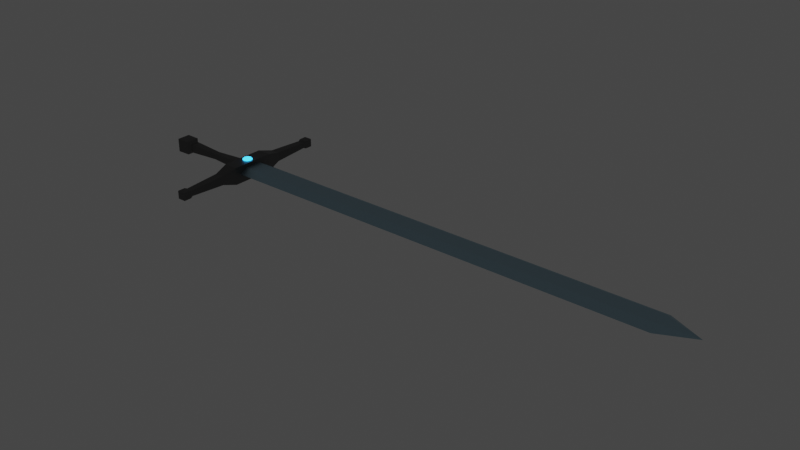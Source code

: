 # Source: sword.blend  (saved by Blender 3.5.10; exported with 4.5.12 LTS)
import bpy
from mathutils import Matrix  # noqa: F401  (used for matrix-valued properties, if any)

bpy.ops.wm.read_factory_settings(use_empty=True)
scene = bpy.context.scene
scene.name = 'Scene'

# ---- collections
col_collection = bpy.data.collections.new('Collection'); scene.collection.children.link(col_collection)

# ---- materials (node trees are filled in below, after node groups)
mat_material_001 = bpy.data.materials.new('Material.001')
mat_material_001.alpha_threshold = 0.0
mat_material_001.use_transparent_shadow = False
mat_material_001.roughness = 0.5
mat_material_001.line_color = (0.0, 0.0, 0.0, 1.0)
mat_material_002 = bpy.data.materials.new('Material.002')
mat_material_002.alpha_threshold = 0.0
mat_material_002.use_transparent_shadow = False
mat_material_002.roughness = 0.5
mat_material_002.line_color = (0.0, 0.0, 0.0, 1.0)
mat_material = bpy.data.materials.new('Material')
mat_material.alpha_threshold = 0.0
mat_material.use_transparent_shadow = False
mat_material.roughness = 0.5
mat_material.line_color = (0.0, 0.0, 0.0, 1.0)

# ---- node groups
ng_auto_smooth = bpy.data.node_groups.new('Auto Smooth', 'GeometryNodeTree')
_s = ng_auto_smooth.interface.new_socket(name='Geometry', in_out='OUTPUT', socket_type='NodeSocketGeometry')
_s = ng_auto_smooth.interface.new_socket(name='Geometry', in_out='INPUT', socket_type='NodeSocketGeometry')
_s = ng_auto_smooth.interface.new_socket(name='Angle', in_out='INPUT', socket_type='NodeSocketFloat')
_s.subtype = 'ANGLE'
_s.min_value = 0.0
_s.max_value = 3.142
ng_auto_smooth.is_modifier = True
_N = ng_auto_smooth.nodes; _L = ng_auto_smooth.links
n0 = _N.new('NodeGroupOutput'); n0.name = 'Group Output'; n0.location = (480, -100)
n1 = _N.new('NodeGroupInput'); n1.name = 'Group Input'; n1.location = (-420, -300)
n2 = _N.new('NodeGroupInput'); n2.name = 'Group Input.001'; n2.location = (-60, -100)
n3 = _N.new('GeometryNodeSetShadeSmooth'); n3.name = 'Set Shade Smooth'; n3.location = (120, -100)
n3.domain = 'EDGE'
n4 = _N.new('GeometryNodeSetShadeSmooth'); n4.name = 'Set Shade Smooth.001'; n4.location = (300, -100)
n5 = _N.new('GeometryNodeInputMeshEdgeAngle'); n5.name = 'Edge Angle'; n5.location = (-420, -220)
n6 = _N.new('GeometryNodeInputEdgeSmooth'); n6.name = 'Is Edge Smooth'; n6.location = (-60, -160)
n7 = _N.new('GeometryNodeInputShadeSmooth'); n7.name = 'Is Face Smooth'; n7.location = (-240, -340)
n8 = _N.new('FunctionNodeBooleanMath'); n8.name = 'Boolean Math'; n8.location = (-60, -220)
n9 = _N.new('FunctionNodeCompare'); n9.name = 'Compare'; n9.location = (-240, -180)
n9.operation = 'LESS_EQUAL'
_L.new(n5.outputs[0], n9.inputs[0])
_L.new(n4.outputs[0], n0.inputs[0])
_L.new(n1.outputs[1], n9.inputs[1])
_L.new(n9.outputs[0], n8.inputs[0])
_L.new(n7.outputs[0], n8.inputs[1])
_L.new(n2.outputs[0], n3.inputs[0])
_L.new(n6.outputs[0], n3.inputs[1])
_L.new(n3.outputs[0], n4.inputs[0])
_L.new(n8.outputs[0], n3.inputs[2])
n0.is_active_output = True

# ---- material node trees
mat_material_001.use_nodes = True; mat_material_001.node_tree.nodes.clear()
_N = mat_material_001.node_tree.nodes; _L = mat_material_001.node_tree.links
n0 = _N.new('ShaderNodeOutputMaterial'); n0.name = 'Material Output'; n0.location = (300, 300)
n1 = _N.new('ShaderNodeBsdfPrincipled'); n1.name = 'Principled BSDF'; n1.location = (10, 300)
n1.distribution = 'GGX'
n1.subsurface_method = 'BURLEY'
n1.inputs[0].default_value = (0.1452, 0.1452, 0.1452, 1.0)
n1.inputs[1].default_value = 1.0
n1.inputs[3].default_value = 1.45
n1.inputs[27].default_value = (0.0, 0.0, 0.0, 1.0)
n1.inputs[28].default_value = 1.0
_L.new(n1.outputs[0], n0.inputs[0])
n0.is_active_output = True
mat_material_002.use_nodes = True; mat_material_002.node_tree.nodes.clear()
_N = mat_material_002.node_tree.nodes; _L = mat_material_002.node_tree.links
n0 = _N.new('ShaderNodeOutputMaterial'); n0.name = 'Material Output'; n0.location = (300, 300)
n1 = _N.new('ShaderNodeEmission'); n1.name = 'Emission'; n1.location = (10, 300)
n1.inputs[0].default_value = (0.032, 0.4657, 1.0, 1.0)
n1.inputs[1].default_value = 4.0
_L.new(n1.outputs[0], n0.inputs[0])
n0.is_active_output = True
mat_material.use_nodes = True; mat_material.node_tree.nodes.clear()
_N = mat_material.node_tree.nodes; _L = mat_material.node_tree.links
n0 = _N.new('ShaderNodeOutputMaterial'); n0.name = 'Material Output'; n0.location = (300, 300)
n1 = _N.new('ShaderNodeBsdfPrincipled'); n1.name = 'Principled BSDF'; n1.location = (10, 300)
n1.distribution = 'GGX'
n1.subsurface_method = 'BURLEY'
n1.inputs[0].default_value = (0.4206, 0.6084, 0.7124, 1.0)
n1.inputs[1].default_value = 1.0
n1.inputs[3].default_value = 1.45
n1.inputs[27].default_value = (0.0, 0.0, 0.0, 1.0)
n1.inputs[28].default_value = 1.0
_L.new(n1.outputs[0], n0.inputs[0])
n0.is_active_output = True

# ---- world
world_world = bpy.data.worlds.new('World'); scene.world = world_world
world_world.use_nodes = True; world_world.node_tree.nodes.clear()
_N = world_world.node_tree.nodes; _L = world_world.node_tree.links
n0 = _N.new('ShaderNodeOutputWorld'); n0.name = 'World Output'; n0.location = (300, 300)
n1 = _N.new('ShaderNodeBackground'); n1.name = 'Background'; n1.location = (10, 300)
n1.inputs[0].default_value = (0.05088, 0.05088, 0.05088, 1.0)
_L.new(n1.outputs[0], n0.inputs[0])
n0.is_active_output = True
world_world.color = (0.05088, 0.05088, 0.05088)
world_world.use_sun_shadow = False
world_world.sun_shadow_jitter_overblur = 0.0

# ---- meshes
me_cube = bpy.data.meshes.new('Cube')
me_cube.from_pydata([(-0.07427, 0.01975, 0.01975), (-0.07427, 0.01975, -0.01975), (-0.07427, -0.01975, 0.01975), (-0.07427, -0.01975, -0.01975), (-0.1151, 0.02009, 0.02009), (-0.1151, 0.02009, -0.02009), (-0.1151, -0.02009, 0.02009), (-0.1151, -0.02009, -0.02009), (-0.0661, 0.01274, 0.01274), (-0.0661, 0.01274, -0.01274), (-0.0661, -0.01274, 0.01274), (-0.0661, -0.01274, -0.01274), (0.1318, 0.01295, 0.01268), (0.1318, 0.01295, -0.01268), (0.1318, -0.01295, 0.01268), (0.1318, -0.01295, -0.01268), (0.1427, -0.06406, -0.0256), (0.1427, -0.06406, 0.0256), (0.1427, 0.06406, -0.0256), (0.1427, 0.06406, 0.0256), (0.1853, -0.06578, -0.02572), (0.1853, 0.06578, -0.02572), (0.1853, 0.06578, 0.02572), (0.1853, -0.06578, 0.02572), (0.1509, 0.1086, 0.01356), (0.1509, 0.1086, -0.01356), (0.1509, -0.1086, 0.01356), (0.1509, -0.1086, -0.01356), (0.1775, 0.1086, 0.01356), (0.1775, 0.1086, -0.01356), (0.1775, -0.1086, 0.01356), (0.1775, -0.1086, -0.01356), (0.1541, 0.2173, 0.00847), (0.1541, 0.2173, -0.00847), (0.1541, -0.2173, 0.00847), (0.1541, -0.2173, -0.00847), (0.1743, 0.2173, 0.00847), (0.1743, 0.2173, -0.00847), (0.1743, -0.2173, 0.00847), (0.1743, -0.2173, -0.00847), (0.152, 0.2245, 0.01171), (0.152, 0.2245, -0.01171), (0.152, -0.2245, 0.01171), (0.152, -0.2245, -0.01171), (0.1764, 0.2245, 0.01171), (0.1764, 0.2245, -0.01171), (0.1764, -0.2245, 0.01171), (0.1764, -0.2245, -0.01171), (0.152, 0.2473, 0.01187), (0.152, 0.2473, -0.01187), (0.152, -0.2473, 0.01187), (0.152, -0.2473, -0.01187), (0.1764, 0.2473, 0.01187), (0.1764, 0.2473, -0.01187), (0.1764, -0.2473, 0.01187), (0.1764, -0.2473, -0.01187), (0.03297, -0.008652, 0.008652), (0.03297, -0.008652, -0.008652), (0.03297, 0.008652, 0.008652), (0.03297, 0.008652, -0.008652)], [], [(5, 1, 3, 7), (7, 6, 4, 5), (11, 9, 59, 57), (3, 1, 9, 11), (0, 2, 10, 8), (2, 3, 11, 10), (16, 18, 21, 20), (3, 2, 6, 7), (0, 4, 6, 2), (5, 4, 0, 1), (14, 15, 16, 17), (10, 11, 57, 56), (12, 14, 17, 19), (15, 13, 18, 16), (8, 10, 56, 58), (59, 58, 12, 13), (21, 22, 23, 20), (20, 23, 30, 31), (25, 24, 32, 33), (23, 17, 26, 30), (16, 20, 31, 27), (31, 30, 38, 39), (28, 29, 37, 36), (19, 17, 23, 22), (17, 16, 27, 26), (21, 18, 25, 29), (19, 22, 28, 24), (18, 19, 24, 25), (22, 21, 29, 28), (36, 37, 45, 44), (37, 33, 41, 45), (24, 28, 36, 32), (26, 27, 35, 34), (27, 31, 39, 35), (33, 32, 40, 41), (30, 26, 34, 38), (29, 25, 33, 37), (49, 48, 52, 53), (43, 47, 55, 51), (39, 38, 46, 47), (32, 36, 44, 40), (34, 35, 43, 42), (35, 39, 47, 43), (41, 40, 48, 49), (38, 34, 42, 46), (50, 51, 55, 54), (46, 42, 50, 54), (45, 41, 49, 53), (44, 45, 53, 52), (47, 46, 54, 55), (40, 44, 52, 48), (42, 43, 51, 50), (57, 59, 13, 15), (58, 56, 14, 12), (8, 58, 59, 9), (13, 12, 19, 18), (1, 0, 8, 9), (56, 57, 15, 14)])
_uv = me_cube.uv_layers.new(name='UVMap')
_uv.uv.foreach_set('vector', [0.1331, 0.5081, 0.3669, 0.5081, 0.3669, 0.7419, 0.1331, 0.7419, 0.3831, 0.008054, 0.6169, 0.008054, 0.6169, 0.2419, 0.3831, 0.2419, 0.375, 0.7368, 0.375, 0.5132, 0.375, 0.5179, 0.375, 0.7321, 0.375, 0.7395, 0.375, 0.5105, 0.375, 0.5127, 0.375, 0.7373, 0.625, 0.5105, 0.625, 0.7395, 0.625, 0.7373, 0.625, 0.5127, 0.6145, 0.75, 0.3855, 0.75, 0.3877, 0.75, 0.6123, 0.75, 0.375, 0.7474, 0.375, 0.5026, 0.375, 0.5026, 0.375, 0.7474, 0.3831, 0.7581, 0.6169, 0.7581, 0.6169, 0.9919, 0.3831, 0.9919, 0.6331, 0.5081, 0.8669, 0.5081, 0.8669, 0.7419, 0.6331, 0.7419, 0.3831, 0.2581, 0.6169, 0.2581, 0.6169, 0.4919, 0.3831, 0.4919, 0.6133, 0.75, 0.3867, 0.75, 0.3821, 0.75, 0.6179, 0.75, 0.6118, 0.75, 0.3882, 0.75, 0.3929, 0.75, 0.6071, 0.75, 0.625, 0.5136, 0.625, 0.7364, 0.625, 0.7414, 0.625, 0.5086, 0.375, 0.7364, 0.375, 0.5136, 0.375, 0.5086, 0.375, 0.7414, 0.625, 0.5132, 0.625, 0.7368, 0.625, 0.7321, 0.625, 0.5179, 0.3929, 0.5, 0.6071, 0.5, 0.6118, 0.5, 0.3882, 0.5, 0.3814, 0.5026, 0.6186, 0.5026, 0.6186, 0.7474, 0.3814, 0.7474, 0.3822, 0.75, 0.6178, 0.75, 0.6142, 0.75, 0.3858, 0.75, 0.3873, 0.5, 0.6127, 0.5, 0.6063, 0.5, 0.3937, 0.5, 0.625, 0.75, 0.625, 0.75, 0.625, 0.75, 0.625, 0.75, 0.375, 0.75, 0.375, 0.75, 0.375, 0.75, 0.375, 0.75, 0.3873, 0.75, 0.6127, 0.75, 0.6063, 0.75, 0.3937, 0.75, 0.6127, 0.5, 0.3873, 0.5, 0.3937, 0.5, 0.6063, 0.5, 0.625, 0.5026, 0.625, 0.7474, 0.625, 0.7474, 0.625, 0.5026, 0.6178, 0.75, 0.3822, 0.75, 0.3858, 0.75, 0.6142, 0.75, 0.375, 0.5, 0.375, 0.5, 0.375, 0.5, 0.375, 0.5, 0.625, 0.5, 0.625, 0.5, 0.625, 0.5, 0.625, 0.5, 0.3822, 0.5, 0.6178, 0.5, 0.6142, 0.5, 0.3858, 0.5, 0.6178, 0.5, 0.3822, 0.5, 0.3858, 0.5, 0.6142, 0.5, 0.6067, 0.5, 0.3933, 0.5, 0.3909, 0.5, 0.6091, 0.5, 0.375, 0.5, 0.375, 0.5, 0.375, 0.5, 0.375, 0.5, 0.625, 0.5, 0.625, 0.5, 0.625, 0.5, 0.625, 0.5, 0.6127, 0.75, 0.3873, 0.75, 0.3937, 0.75, 0.6063, 0.75, 0.375, 0.75, 0.375, 0.75, 0.375, 0.75, 0.375, 0.75, 0.3933, 0.5, 0.6067, 0.5, 0.6091, 0.5, 0.3909, 0.5, 0.625, 0.75, 0.625, 0.75, 0.625, 0.75, 0.625, 0.75, 0.375, 0.5, 0.375, 0.5, 0.375, 0.5, 0.375, 0.5, 0.3882, 0.5, 0.6118, 0.5, 0.6118, 0.5, 0.3882, 0.5, 0.375, 0.75, 0.375, 0.75, 0.375, 0.75, 0.375, 0.75, 0.3933, 0.75, 0.6067, 0.75, 0.6091, 0.75, 0.3909, 0.75, 0.625, 0.5, 0.625, 0.5, 0.625, 0.5, 0.625, 0.5, 0.6067, 0.75, 0.3933, 0.75, 0.3909, 0.75, 0.6091, 0.75, 0.375, 0.75, 0.375, 0.75, 0.375, 0.75, 0.375, 0.75, 0.3882, 0.5, 0.6118, 0.5, 0.6118, 0.5, 0.3882, 0.5, 0.625, 0.75, 0.625, 0.75, 0.625, 0.75, 0.625, 0.75, 0.6118, 0.75, 0.3882, 0.75, 0.3882, 0.75, 0.6118, 0.75, 0.625, 0.75, 0.625, 0.75, 0.625, 0.75, 0.625, 0.75, 0.375, 0.5, 0.375, 0.5, 0.375, 0.5, 0.375, 0.5, 0.6118, 0.5, 0.3882, 0.5, 0.3882, 0.5, 0.6118, 0.5, 0.3882, 0.75, 0.6118, 0.75, 0.6118, 0.75, 0.3882, 0.75, 0.625, 0.5, 0.625, 0.5, 0.625, 0.5, 0.625, 0.5, 0.6118, 0.75, 0.3882, 0.75, 0.3882, 0.75, 0.6118, 0.75, 0.375, 0.7321, 0.375, 0.5179, 0.375, 0.5132, 0.375, 0.7368, 0.625, 0.5179, 0.625, 0.7321, 0.625, 0.7368, 0.625, 0.5132, 0.6118, 0.5, 0.6071, 0.5, 0.3929, 0.5, 0.3882, 0.5, 0.3867, 0.5, 0.6133, 0.5, 0.6179, 0.5, 0.3821, 0.5, 0.3855, 0.5, 0.6145, 0.5, 0.6123, 0.5, 0.3877, 0.5, 0.6071, 0.75, 0.3929, 0.75, 0.3882, 0.75, 0.6118, 0.75])
me_cube.materials.append(mat_material_001)
me_cube.use_mirror_vertex_groups = False
me_cube.update()
me_cube_001 = bpy.data.meshes.new('Cube.001')
me_cube_001.from_pydata([(0.1648, 0.00666, 0.03134), (0.1648, 0.01199, 0.02947), (0.1648, 0.01395, 0.02692), (0.1648, 0.01345, 0.0256), (0.1648, -0.0006251, 0.03202), (0.1699, 0.004526, 0.03134), (0.1737, 0.008298, 0.02947), (0.1751, 0.009678, 0.02692), (0.1747, 0.009327, 0.0256), (0.1721, -0.0006251, 0.03134), (0.1774, -0.0006251, 0.02947), (0.1794, -0.0006251, 0.02692), (0.1789, -0.0006251, 0.0256), (0.1699, -0.005777, 0.03134), (0.1737, -0.009548, 0.02947), (0.1751, -0.01093, 0.02692), (0.1747, -0.01058, 0.0256), (0.1648, -0.007911, 0.03134), (0.1648, -0.01324, 0.02947), (0.1648, -0.0152, 0.02692), (0.1648, -0.0147, 0.0256), (0.1596, -0.005777, 0.03134), (0.1559, -0.009548, 0.02947), (0.1545, -0.01093, 0.02692), (0.1548, -0.01058, 0.0256), (0.1575, -0.0006251, 0.03134), (0.1522, -0.0006251, 0.02947), (0.1502, -0.0006251, 0.02692), (0.1507, -0.0006251, 0.0256), (0.1596, 0.004526, 0.03134), (0.1559, 0.008298, 0.02947), (0.1545, 0.009678, 0.02692), (0.1548, 0.009327, 0.0256), (0.1648, 0.00666, -0.03134), (0.1648, 0.01199, -0.02947), (0.1648, 0.01395, -0.02692), (0.1648, 0.01345, -0.0256), (0.1648, -0.0006251, -0.03202), (0.1699, 0.004526, -0.03134), (0.1737, 0.008298, -0.02947), (0.1751, 0.009678, -0.02692), (0.1747, 0.009327, -0.0256), (0.1721, -0.0006251, -0.03134), (0.1774, -0.0006251, -0.02947), (0.1794, -0.0006251, -0.02692), (0.1789, -0.0006251, -0.0256), (0.1699, -0.005777, -0.03134), (0.1737, -0.009548, -0.02947), (0.1751, -0.01093, -0.02692), (0.1747, -0.01058, -0.0256), (0.1648, -0.007911, -0.03134), (0.1648, -0.01324, -0.02947), (0.1648, -0.0152, -0.02692), (0.1648, -0.0147, -0.0256), (0.1596, -0.005777, -0.03134), (0.1559, -0.009548, -0.02947), (0.1545, -0.01093, -0.02692), (0.1548, -0.01058, -0.0256), (0.1575, -0.0006251, -0.03134), (0.1522, -0.0006251, -0.02947), (0.1502, -0.0006251, -0.02692), (0.1507, -0.0006251, -0.0256), (0.1596, 0.004526, -0.03134), (0.1559, 0.008298, -0.02947), (0.1545, 0.009678, -0.02692), (0.1548, 0.009327, -0.0256)], [], [(4, 13, 9), (10, 11, 7, 6), (6, 7, 2, 1), (2, 7, 8, 3), (4, 17, 13), (10, 14, 15, 11), (13, 14, 10, 9), (7, 11, 12, 8), (18, 19, 15, 14), (13, 17, 18, 14), (11, 15, 16, 12), (4, 21, 17), (15, 19, 20, 16), (21, 22, 18, 17), (4, 25, 21), (22, 23, 19, 18), (4, 29, 25), (22, 26, 27, 23), (25, 26, 22, 21), (19, 23, 24, 20), (30, 31, 27, 26), (29, 30, 26, 25), (23, 27, 28, 24), (4, 0, 29), (29, 0, 1, 30), (27, 31, 32, 28), (1, 2, 31, 30), (5, 6, 1, 0), (4, 5, 0), (31, 2, 3, 32), (4, 9, 5), (9, 10, 6, 5), (37, 42, 46), (43, 39, 40, 44), (39, 34, 35, 40), (35, 36, 41, 40), (37, 46, 50), (43, 44, 48, 47), (46, 42, 43, 47), (40, 41, 45, 44), (51, 47, 48, 52), (46, 47, 51, 50), (44, 45, 49, 48), (37, 50, 54), (48, 49, 53, 52), (54, 50, 51, 55), (37, 54, 58), (55, 51, 52, 56), (37, 58, 62), (55, 56, 60, 59), (58, 54, 55, 59), (52, 53, 57, 56), (63, 59, 60, 64), (62, 58, 59, 63), (56, 57, 61, 60), (37, 62, 33), (62, 63, 34, 33), (60, 61, 65, 64), (34, 63, 64, 35), (38, 33, 34, 39), (37, 33, 38), (64, 65, 36, 35), (37, 38, 42), (42, 38, 39, 43)])
me_cube_001.polygons.foreach_set('use_smooth', [True] * 64)
_uv = me_cube_001.uv_layers.new(name='UVMap')
_uv.uv.foreach_set('vector', [0.4062, 1.0, 0.375, 0.8333, 0.5, 0.8333, 0.5, 0.6667, 0.5, 0.5, 0.625, 0.5, 0.625, 0.6667, 0.625, 0.6667, 0.625, 0.5, 0.75, 0.5, 0.75, 0.6667, 0.75, 0.5, 0.625, 0.5, 0.625, 0.4167, 0.75, 0.4167, 0.2812, 1.0, 0.25, 0.8333, 0.375, 0.8333, 0.5, 0.6667, 0.375, 0.6667, 0.375, 0.5, 0.5, 0.5, 0.375, 0.8333, 0.375, 0.6667, 0.5, 0.6667, 0.5, 0.8333, 0.625, 0.5, 0.5, 0.5, 0.5, 0.4167, 0.625, 0.4167, 0.25, 0.6667, 0.25, 0.5, 0.375, 0.5, 0.375, 0.6667, 0.375, 0.8333, 0.25, 0.8333, 0.25, 0.6667, 0.375, 0.6667, 0.5, 0.5, 0.375, 0.5, 0.375, 0.4167, 0.5, 0.4167, 0.1562, 1.0, 0.125, 0.8333, 0.25, 0.8333, 0.375, 0.5, 0.25, 0.5, 0.25, 0.4167, 0.375, 0.4167, 0.125, 0.8333, 0.125, 0.6667, 0.25, 0.6667, 0.25, 0.8333, 0.03125, 1.0, 0.0, 0.8333, 0.125, 0.8333, 0.125, 0.6667, 0.125, 0.5, 0.25, 0.5, 0.25, 0.6667, 0.9062, 1.0, 0.875, 0.8333, 1.0, 0.8333, 0.125, 0.6667, 0.0, 0.6667, 0.0, 0.5, 0.125, 0.5, 0.0, 0.8333, 0.0, 0.6667, 0.125, 0.6667, 0.125, 0.8333, 0.25, 0.5, 0.125, 0.5, 0.125, 0.4167, 0.25, 0.4167, 0.875, 0.6667, 0.875, 0.5, 1.0, 0.5, 1.0, 0.6667, 0.875, 0.8333, 0.875, 0.6667, 1.0, 0.6667, 1.0, 0.8333, 0.125, 0.5, 0.0, 0.5, 0.0, 0.4167, 0.125, 0.4167, 0.7812, 1.0, 0.75, 0.8333, 0.875, 0.8333, 0.875, 0.8333, 0.75, 0.8333, 0.75, 0.6667, 0.875, 0.6667, 1.0, 0.5, 0.875, 0.5, 0.875, 0.4167, 1.0, 0.4167, 0.75, 0.6667, 0.75, 0.5, 0.875, 0.5, 0.875, 0.6667, 0.625, 0.8333, 0.625, 0.6667, 0.75, 0.6667, 0.75, 0.8333, 0.6562, 1.0, 0.625, 0.8333, 0.75, 0.8333, 0.875, 0.5, 0.75, 0.5, 0.75, 0.4167, 0.875, 0.4167, 0.5312, 1.0, 0.5, 0.8333, 0.625, 0.8333, 0.5, 0.8333, 0.5, 0.6667, 0.625, 0.6667, 0.625, 0.8333, 0.4062, 1.0, 0.5, 0.8333, 0.375, 0.8333, 0.5, 0.6667, 0.625, 0.6667, 0.625, 0.5, 0.5, 0.5, 0.625, 0.6667, 0.75, 0.6667, 0.75, 0.5, 0.625, 0.5, 0.75, 0.5, 0.75, 0.4167, 0.625, 0.4167, 0.625, 0.5, 0.2812, 1.0, 0.375, 0.8333, 0.25, 0.8333, 0.5, 0.6667, 0.5, 0.5, 0.375, 0.5, 0.375, 0.6667, 0.375, 0.8333, 0.5, 0.8333, 0.5, 0.6667, 0.375, 0.6667, 0.625, 0.5, 0.625, 0.4167, 0.5, 0.4167, 0.5, 0.5, 0.25, 0.6667, 0.375, 0.6667, 0.375, 0.5, 0.25, 0.5, 0.375, 0.8333, 0.375, 0.6667, 0.25, 0.6667, 0.25, 0.8333, 0.5, 0.5, 0.5, 0.4167, 0.375, 0.4167, 0.375, 0.5, 0.1562, 1.0, 0.25, 0.8333, 0.125, 0.8333, 0.375, 0.5, 0.375, 0.4167, 0.25, 0.4167, 0.25, 0.5, 0.125, 0.8333, 0.25, 0.8333, 0.25, 0.6667, 0.125, 0.6667, 0.03125, 1.0, 0.125, 0.8333, 0.0, 0.8333, 0.125, 0.6667, 0.25, 0.6667, 0.25, 0.5, 0.125, 0.5, 0.9062, 1.0, 1.0, 0.8333, 0.875, 0.8333, 0.125, 0.6667, 0.125, 0.5, 0.0, 0.5, 0.0, 0.6667, 0.0, 0.8333, 0.125, 0.8333, 0.125, 0.6667, 0.0, 0.6667, 0.25, 0.5, 0.25, 0.4167, 0.125, 0.4167, 0.125, 0.5, 0.875, 0.6667, 1.0, 0.6667, 1.0, 0.5, 0.875, 0.5, 0.875, 0.8333, 1.0, 0.8333, 1.0, 0.6667, 0.875, 0.6667, 0.125, 0.5, 0.125, 0.4167, 0.0, 0.4167, 0.0, 0.5, 0.7812, 1.0, 0.875, 0.8333, 0.75, 0.8333, 0.875, 0.8333, 0.875, 0.6667, 0.75, 0.6667, 0.75, 0.8333, 1.0, 0.5, 1.0, 0.4167, 0.875, 0.4167, 0.875, 0.5, 0.75, 0.6667, 0.875, 0.6667, 0.875, 0.5, 0.75, 0.5, 0.625, 0.8333, 0.75, 0.8333, 0.75, 0.6667, 0.625, 0.6667, 0.6562, 1.0, 0.75, 0.8333, 0.625, 0.8333, 0.875, 0.5, 0.875, 0.4167, 0.75, 0.4167, 0.75, 0.5, 0.5312, 1.0, 0.625, 0.8333, 0.5, 0.8333, 0.5, 0.8333, 0.625, 0.8333, 0.625, 0.6667, 0.5, 0.6667])
me_cube_001.materials.append(mat_material_002)
me_cube_001.use_mirror_vertex_groups = False
me_cube_001.update()
me_cube_003 = bpy.data.meshes.new('Cube.003')
me_cube_003.from_pydata([(0.1834, 0.04754, 4.993e-08), (0.1834, 0.02377, -0.01385), (0.1834, -0.02377, -0.01385), (0.1834, -0.04754, 4.439e-08), (1.478, -0.04754, 4.254e-08), (0.1834, -0.02377, 0.01385), (1.478, -0.02377, 0.01385), (0.1834, 0.02377, 0.01385), (1.478, 0.02377, 0.01385), (1.478, 0.04754, 4.808e-08), (1.478, -0.02377, -0.01385), (1.478, 0.02377, -0.01385), (1.579, 5.004e-09, 2.544e-08)], [], [(0, 9, 11, 1), (1, 11, 10, 2), (2, 10, 4, 3), (3, 4, 6, 5), (5, 6, 8, 7), (7, 8, 9, 0), (8, 6, 12), (4, 10, 12), (11, 9, 12), (9, 8, 12), (6, 4, 12), (10, 11, 12)])
_uv = me_cube_003.uv_layers.new(name='UVMap')
_uv.uv.foreach_set('vector', [1.0, 0.0, 1.0, 1.0, 0.8333, 1.0, 0.8333, 0.0, 0.8333, 0.0, 0.8333, 1.0, 0.6667, 1.0, 0.6667, 0.0, 0.6667, 0.0, 0.6667, 1.0, 0.5, 1.0, 0.5, 0.0, 0.5, 0.0, 0.5, 1.0, 0.3333, 1.0, 0.3333, 0.0, 0.3333, 0.0, 0.3333, 1.0, 0.1667, 1.0, 0.1667, 0.0, 0.1667, 0.0, 0.1667, 1.0, -8.941e-08, 1.0, -8.941e-08, 0.0, 0.1667, 1.0, 0.3333, 1.0, 0.1667, 1.0, 0.5, 1.0, 0.6667, 1.0, 0.5, 1.0, 0.8333, 1.0, 1.0, 1.0, 0.8333, 1.0, -8.941e-08, 1.0, 0.1667, 1.0, -8.941e-08, 1.0, 0.3333, 1.0, 0.5, 1.0, 0.3333, 1.0, 0.6667, 1.0, 0.8333, 1.0, 0.6667, 1.0])
me_cube_003.materials.append(mat_material)
me_cube_003.use_mirror_vertex_groups = False
me_cube_003.update()

# ---- objects
ob_grip = bpy.data.objects.new('grip', me_cube)
ob_sphear = bpy.data.objects.new('sphear', me_cube_001)
ob_blade = bpy.data.objects.new('blade', me_cube_003)

# ---- transforms, parenting, visibility, modifiers, constraints
ob_grip.location = (-0.1859, 0.0, 0.0)
ob_grip.lock_rotations_4d = False
ob_grip.empty_display_type = 'ARROWS'
ob_grip.lineart.crease_threshold = 0.0
_m = ob_grip.modifiers.new('Auto Smooth', 'NODES')
_m.node_group = ng_auto_smooth
_gi = [s.identifier for s in ng_auto_smooth.interface.items_tree if s.item_type == 'SOCKET' and s.in_out == 'INPUT']
_m[_gi[1]] = 0.5236  # Angle
ob_sphear.location = (-0.1859, 0.0, 0.0)
ob_sphear.lock_rotations_4d = False
ob_sphear.empty_display_type = 'ARROWS'
ob_sphear.lineart.crease_threshold = 0.0
ob_blade.location = (-0.1859, 0.0, 0.0)
ob_blade.lock_rotations_4d = False
ob_blade.empty_display_type = 'ARROWS'
ob_blade.lineart.crease_threshold = 0.0
_m = ob_blade.modifiers.new('Auto Smooth', 'NODES')
_m.node_group = ng_auto_smooth
_gi = [s.identifier for s in ng_auto_smooth.interface.items_tree if s.item_type == 'SOCKET' and s.in_out == 'INPUT']
_m[_gi[1]] = 0.5236  # Angle

# ---- collection membership
col_collection.objects.link(ob_grip)
col_collection.objects.link(ob_sphear)
col_collection.objects.link(ob_blade)

# ---- scene / render settings (as saved in the file)
scene.frame_start = 1; scene.frame_end = 250; scene.frame_set(1)
scene.render.engine = 'BLENDER_EEVEE_NEXT'
scene.cycles.sampling_pattern = 'TABULATED_SOBOL'
scene.eevee.use_gtao = True
scene.eevee.use_raytracing = True
scene.view_settings.view_transform = 'Filmic'
bpy.context.view_layer.update()

# ---- added for rendering (the .blend has no active camera): camera
cam_auto = bpy.data.cameras.new('AutoCamera')
cam_auto.lens = 50.0
cam_auto.sensor_width = 36.0
cam_auto.clip_end = 1000.0
ob_auto_camera = bpy.data.objects.new('AutoCamera', cam_auto)
scene.collection.objects.link(ob_auto_camera)
ob_auto_camera.location = (2.18046, -1.96113, 1.30742)
ob_auto_camera.rotation_euler = (1.09748, -7.21219e-08, 0.694738)
scene.camera = ob_auto_camera
bpy.context.view_layer.update()
